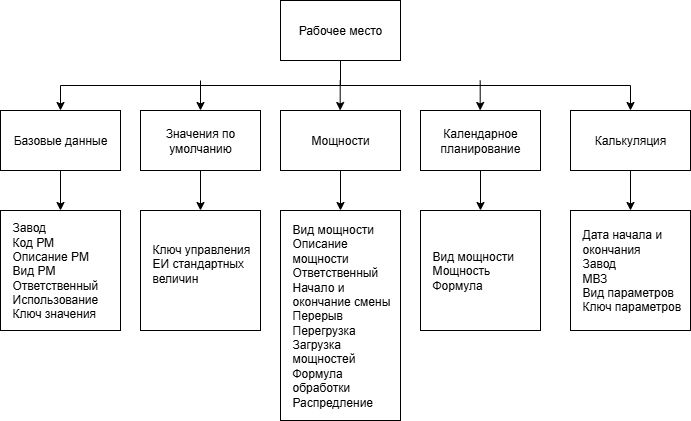

The diagram above was exported from draw.io. Its source (the exported page's mxGraphModel, read from the mxfile embedded in the PNG):
<mxGraphModel dx="854" dy="497" grid="1" gridSize="10" guides="1" tooltips="1" connect="1" arrows="1" fold="1" page="1" pageScale="1" pageWidth="827" pageHeight="1169" math="0" shadow="0">
  <root>
    <mxCell id="0" />
    <mxCell id="1" parent="0" />
    <mxCell id="Bd6iM4vudkeOKo2-2jqo-1" style="edgeStyle=orthogonalEdgeStyle;rounded=0;orthogonalLoop=1;jettySize=auto;html=1;exitX=0.5;exitY=1;exitDx=0;exitDy=0;entryX=0.5;entryY=0;entryDx=0;entryDy=0;" edge="1" parent="1" source="Bd6iM4vudkeOKo2-2jqo-3" target="Bd6iM4vudkeOKo2-2jqo-5">
      <mxGeometry relative="1" as="geometry" />
    </mxCell>
    <mxCell id="Bd6iM4vudkeOKo2-2jqo-2" style="edgeStyle=orthogonalEdgeStyle;rounded=0;orthogonalLoop=1;jettySize=auto;html=1;exitX=0.5;exitY=1;exitDx=0;exitDy=0;" edge="1" parent="1" source="Bd6iM4vudkeOKo2-2jqo-3" target="Bd6iM4vudkeOKo2-2jqo-17">
      <mxGeometry relative="1" as="geometry" />
    </mxCell>
    <mxCell id="Bd6iM4vudkeOKo2-2jqo-3" value="Рабочее место" style="rounded=0;whiteSpace=wrap;html=1;" vertex="1" parent="1">
      <mxGeometry x="750" y="240" width="120" height="60" as="geometry" />
    </mxCell>
    <mxCell id="Bd6iM4vudkeOKo2-2jqo-4" style="edgeStyle=orthogonalEdgeStyle;rounded=0;orthogonalLoop=1;jettySize=auto;html=1;exitX=0.5;exitY=1;exitDx=0;exitDy=0;entryX=0.5;entryY=0;entryDx=0;entryDy=0;" edge="1" parent="1" source="Bd6iM4vudkeOKo2-2jqo-5" target="Bd6iM4vudkeOKo2-2jqo-6">
      <mxGeometry relative="1" as="geometry" />
    </mxCell>
    <mxCell id="Bd6iM4vudkeOKo2-2jqo-5" value="Базовые данные" style="rounded=0;whiteSpace=wrap;html=1;" vertex="1" parent="1">
      <mxGeometry x="470" y="350" width="120" height="60" as="geometry" />
    </mxCell>
    <mxCell id="Bd6iM4vudkeOKo2-2jqo-6" value="Завод&lt;div&gt;Код РМ&lt;/div&gt;&lt;div&gt;Описание РМ&lt;/div&gt;&lt;div&gt;Вид РМ&lt;/div&gt;&lt;div&gt;Ответственный&lt;/div&gt;&lt;div&gt;Использование&lt;/div&gt;&lt;div&gt;Ключ значения&lt;/div&gt;" style="rounded=0;whiteSpace=wrap;html=1;align=left;spacingLeft=10;" vertex="1" parent="1">
      <mxGeometry x="470" y="450" width="120" height="120" as="geometry" />
    </mxCell>
    <mxCell id="Bd6iM4vudkeOKo2-2jqo-7" style="edgeStyle=orthogonalEdgeStyle;rounded=0;orthogonalLoop=1;jettySize=auto;html=1;exitX=0.5;exitY=1;exitDx=0;exitDy=0;entryX=0.5;entryY=0;entryDx=0;entryDy=0;" edge="1" parent="1" source="Bd6iM4vudkeOKo2-2jqo-8" target="Bd6iM4vudkeOKo2-2jqo-9">
      <mxGeometry relative="1" as="geometry" />
    </mxCell>
    <mxCell id="Bd6iM4vudkeOKo2-2jqo-8" value="Значения по умолчанию" style="rounded=0;whiteSpace=wrap;html=1;" vertex="1" parent="1">
      <mxGeometry x="610" y="350" width="120" height="60" as="geometry" />
    </mxCell>
    <mxCell id="Bd6iM4vudkeOKo2-2jqo-9" value="Ключ управления&lt;div&gt;ЕИ стандартных величин&lt;/div&gt;&lt;div&gt;&lt;br&gt;&lt;/div&gt;" style="rounded=0;whiteSpace=wrap;html=1;align=left;spacingLeft=10;" vertex="1" parent="1">
      <mxGeometry x="610" y="450" width="120" height="120" as="geometry" />
    </mxCell>
    <mxCell id="Bd6iM4vudkeOKo2-2jqo-10" style="edgeStyle=orthogonalEdgeStyle;rounded=0;orthogonalLoop=1;jettySize=auto;html=1;exitX=0.5;exitY=1;exitDx=0;exitDy=0;entryX=0.5;entryY=0;entryDx=0;entryDy=0;" edge="1" parent="1" source="Bd6iM4vudkeOKo2-2jqo-11" target="Bd6iM4vudkeOKo2-2jqo-12">
      <mxGeometry relative="1" as="geometry" />
    </mxCell>
    <mxCell id="Bd6iM4vudkeOKo2-2jqo-11" value="Мощности" style="rounded=0;whiteSpace=wrap;html=1;" vertex="1" parent="1">
      <mxGeometry x="750" y="350" width="120" height="60" as="geometry" />
    </mxCell>
    <mxCell id="Bd6iM4vudkeOKo2-2jqo-12" value="Вид мощности&lt;div&gt;Описание мощности&lt;div&gt;Ответственный&lt;/div&gt;&lt;div&gt;Начало и окончание смены&lt;/div&gt;&lt;div&gt;Перерыв&lt;/div&gt;&lt;div&gt;Перегрузка&lt;/div&gt;&lt;div&gt;Загрузка мощностей&lt;/div&gt;&lt;div&gt;Формула обработки&lt;/div&gt;&lt;div&gt;Распредление&lt;/div&gt;&lt;/div&gt;" style="rounded=0;whiteSpace=wrap;html=1;align=left;spacingLeft=10;" vertex="1" parent="1">
      <mxGeometry x="750" y="450" width="120" height="210" as="geometry" />
    </mxCell>
    <mxCell id="Bd6iM4vudkeOKo2-2jqo-13" style="edgeStyle=orthogonalEdgeStyle;rounded=0;orthogonalLoop=1;jettySize=auto;html=1;exitX=0.5;exitY=1;exitDx=0;exitDy=0;entryX=0.5;entryY=0;entryDx=0;entryDy=0;" edge="1" parent="1" source="Bd6iM4vudkeOKo2-2jqo-14" target="Bd6iM4vudkeOKo2-2jqo-15">
      <mxGeometry relative="1" as="geometry" />
    </mxCell>
    <mxCell id="Bd6iM4vudkeOKo2-2jqo-14" value="Календарное планирование" style="rounded=0;whiteSpace=wrap;html=1;" vertex="1" parent="1">
      <mxGeometry x="890" y="350" width="120" height="60" as="geometry" />
    </mxCell>
    <mxCell id="Bd6iM4vudkeOKo2-2jqo-15" value="Вид мощности&lt;div&gt;Мощность&lt;/div&gt;&lt;div&gt;Формула&lt;/div&gt;" style="rounded=0;whiteSpace=wrap;html=1;align=left;spacingLeft=10;" vertex="1" parent="1">
      <mxGeometry x="890" y="450" width="120" height="120" as="geometry" />
    </mxCell>
    <mxCell id="Bd6iM4vudkeOKo2-2jqo-16" style="edgeStyle=orthogonalEdgeStyle;rounded=0;orthogonalLoop=1;jettySize=auto;html=1;exitX=0.5;exitY=1;exitDx=0;exitDy=0;entryX=0.5;entryY=0;entryDx=0;entryDy=0;" edge="1" parent="1" source="Bd6iM4vudkeOKo2-2jqo-17" target="Bd6iM4vudkeOKo2-2jqo-18">
      <mxGeometry relative="1" as="geometry" />
    </mxCell>
    <mxCell id="Bd6iM4vudkeOKo2-2jqo-17" value="Калькуляция" style="rounded=0;whiteSpace=wrap;html=1;" vertex="1" parent="1">
      <mxGeometry x="1040" y="350" width="120" height="60" as="geometry" />
    </mxCell>
    <mxCell id="Bd6iM4vudkeOKo2-2jqo-18" value="Дата начала и окончания&lt;div&gt;Завод&lt;/div&gt;&lt;div&gt;МВЗ&lt;/div&gt;&lt;div&gt;Вид параметров&lt;/div&gt;&lt;div&gt;Ключ параметров&lt;/div&gt;" style="rounded=0;whiteSpace=wrap;html=1;align=left;spacingLeft=10;" vertex="1" parent="1">
      <mxGeometry x="1040" y="450" width="120" height="120" as="geometry" />
    </mxCell>
    <mxCell id="Bd6iM4vudkeOKo2-2jqo-19" value="" style="endArrow=classic;html=1;rounded=0;entryX=0.5;entryY=0;entryDx=0;entryDy=0;" edge="1" parent="1" target="Bd6iM4vudkeOKo2-2jqo-8">
      <mxGeometry width="50" height="50" relative="1" as="geometry">
        <mxPoint x="670" y="320" as="sourcePoint" />
        <mxPoint x="790" y="350" as="targetPoint" />
      </mxGeometry>
    </mxCell>
    <mxCell id="Bd6iM4vudkeOKo2-2jqo-20" value="" style="endArrow=classic;html=1;rounded=0;entryX=0.5;entryY=0;entryDx=0;entryDy=0;" edge="1" parent="1">
      <mxGeometry width="50" height="50" relative="1" as="geometry">
        <mxPoint x="809.69" y="320" as="sourcePoint" />
        <mxPoint x="809.69" y="350" as="targetPoint" />
      </mxGeometry>
    </mxCell>
    <mxCell id="Bd6iM4vudkeOKo2-2jqo-21" value="" style="endArrow=classic;html=1;rounded=0;entryX=0.5;entryY=0;entryDx=0;entryDy=0;" edge="1" parent="1">
      <mxGeometry width="50" height="50" relative="1" as="geometry">
        <mxPoint x="949.69" y="320" as="sourcePoint" />
        <mxPoint x="949.69" y="350" as="targetPoint" />
      </mxGeometry>
    </mxCell>
  </root>
</mxGraphModel>